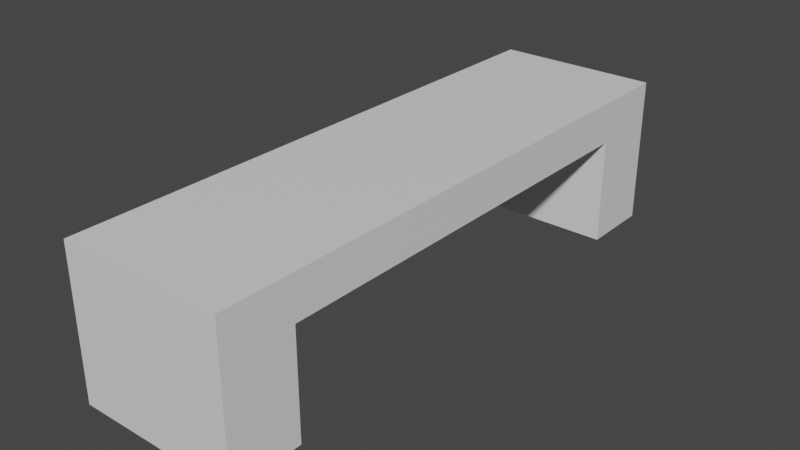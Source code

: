 # Source: skameika.blend  (saved by Blender 3.6.13; exported with 4.5.12 LTS)
import bpy
from mathutils import Matrix  # noqa: F401  (used for matrix-valued properties, if any)

bpy.ops.wm.read_factory_settings(use_empty=True)
scene = bpy.context.scene
scene.name = 'Scene'

# ---- collections
col_collection = bpy.data.collections.new('Collection'); scene.collection.children.link(col_collection)

# ---- materials (node trees are filled in below, after node groups)
mat_material = bpy.data.materials.new('Material')
mat_material.alpha_threshold = 0.0
mat_material.use_transparent_shadow = False
mat_material.roughness = 0.5
mat_material.line_color = (0.0, 0.0, 0.0, 1.0)

# ---- material node trees
mat_material.use_nodes = True; mat_material.node_tree.nodes.clear()
_N = mat_material.node_tree.nodes; _L = mat_material.node_tree.links
n0 = _N.new('ShaderNodeOutputMaterial'); n0.name = 'Material Output'; n0.location = (300, 300)
n1 = _N.new('ShaderNodeBsdfPrincipled'); n1.name = 'Principled BSDF'; n1.location = (10, 300)
n1.distribution = 'GGX'
n1.subsurface_method = 'RANDOM_WALK_SKIN'
n1.inputs[3].default_value = 1.45
n1.inputs[27].default_value = (0.0, 0.0, 0.0, 1.0)
n1.inputs[28].default_value = 1.0
_L.new(n1.outputs[0], n0.inputs[0])
n0.is_active_output = True

# ---- world
world_world = bpy.data.worlds.new('World'); scene.world = world_world
world_world.use_nodes = True; world_world.node_tree.nodes.clear()
_N = world_world.node_tree.nodes; _L = world_world.node_tree.links
n0 = _N.new('ShaderNodeOutputWorld'); n0.name = 'World Output'; n0.location = (300, 300)
n1 = _N.new('ShaderNodeBackground'); n1.name = 'Background'; n1.location = (10, 300)
n1.inputs[0].default_value = (0.05088, 0.05088, 0.05088, 1.0)
_L.new(n1.outputs[0], n0.inputs[0])
n0.is_active_output = True
world_world.color = (0.05088, 0.05088, 0.05088)
world_world.use_sun_shadow = False
world_world.sun_shadow_jitter_overblur = 0.0

# ---- meshes
me_cube = bpy.data.meshes.new('Cube')
me_cube.from_pydata([(1.0, 5.967, 1.0), (1.0, 5.967, 0.4911), (1.0, -1.0, 1.0), (1.0, -1.0, 0.4911), (-1.0, 5.967, 1.0), (-1.0, 5.967, 0.4911), (-1.0, -1.0, 1.0), (-1.0, -1.0, 0.4911), (-1.0, 2.484, 0.4911), (1.0, 2.484, 1.0), (-1.0, 2.484, 1.0), (1.0, 2.484, 0.4911), (-1.0, 0.7419, 0.4911), (1.0, 0.7419, 1.0), (-1.0, 0.7419, 1.0), (1.0, 0.7419, 0.4911), (-1.0, -0.1291, 0.4911), (1.0, -0.1291, 1.0), (-1.0, -0.1291, 1.0), (1.0, -0.1291, 0.4911), (-1.0, 4.226, 1.0), (1.0, 4.226, 0.4911), (-1.0, 4.226, 0.4911), (1.0, 4.226, 1.0), (-1.0, 5.096, 1.0), (1.0, 5.096, 0.4911), (-1.0, 5.096, 0.4911), (1.0, 5.096, 1.0), (-1.0, -0.1291, -0.8101), (-1.0, -1.0, -0.8101), (1.0, 5.967, -0.8101), (-1.0, 5.967, -0.8101), (1.0, -1.0, -0.8101), (1.0, 5.096, -0.8101), (1.0, -0.1291, -0.8101), (-1.0, 5.096, -0.8101)], [], [(17, 18, 6, 2), (3, 2, 6, 7), (26, 24, 4, 5), (5, 1, 30, 31), (19, 17, 2, 3), (5, 4, 0, 1), (21, 23, 9, 11), (22, 21, 11, 8), (12, 14, 10, 8), (23, 20, 10, 9), (16, 18, 14, 12), (11, 9, 13, 15), (8, 11, 15, 12), (9, 10, 14, 13), (7, 6, 18, 16), (15, 13, 17, 19), (12, 15, 19, 16), (13, 14, 18, 17), (27, 24, 20, 23), (26, 25, 21, 22), (25, 27, 23, 21), (8, 10, 20, 22), (1, 0, 27, 25), (16, 19, 34, 28), (0, 4, 24, 27), (22, 20, 24, 26), (28, 34, 32, 29), (31, 30, 33, 35), (3, 7, 29, 32), (26, 5, 31, 35), (7, 16, 28, 29), (1, 25, 33, 30), (19, 3, 32, 34), (25, 26, 35, 33)])
_uv = me_cube.uv_layers.new(name='UVMap')
_uv.uv.foreach_set('vector', [0.625, 0.7188, 0.875, 0.7188, 0.875, 0.75, 0.625, 0.75, 0.375, 0.75, 0.625, 0.75, 0.625, 1.0, 0.375, 1.0, 0.375, 0.2188, 0.625, 0.2188, 0.625, 0.25, 0.375, 0.25, 0.375, 0.25, 0.375, 0.5, 0.375, 0.5, 0.375, 0.25, 0.375, 0.7188, 0.625, 0.7188, 0.625, 0.75, 0.375, 0.75, 0.375, 0.25, 0.625, 0.25, 0.625, 0.5, 0.375, 0.5, 0.375, 0.5625, 0.625, 0.5625, 0.625, 0.625, 0.375, 0.625, 0.125, 0.5625, 0.375, 0.5625, 0.375, 0.625, 0.125, 0.625, 0.375, 0.0625, 0.625, 0.0625, 0.625, 0.125, 0.375, 0.125, 0.625, 0.5625, 0.875, 0.5625, 0.875, 0.625, 0.625, 0.625, 0.375, 0.03125, 0.625, 0.03125, 0.625, 0.0625, 0.375, 0.0625, 0.375, 0.625, 0.625, 0.625, 0.625, 0.6875, 0.375, 0.6875, 0.125, 0.625, 0.375, 0.625, 0.375, 0.6875, 0.125, 0.6875, 0.625, 0.625, 0.875, 0.625, 0.875, 0.6875, 0.625, 0.6875, 0.375, 0.0, 0.625, 0.0, 0.625, 0.03125, 0.375, 0.03125, 0.375, 0.6875, 0.625, 0.6875, 0.625, 0.7188, 0.375, 0.7188, 0.125, 0.6875, 0.375, 0.6875, 0.375, 0.7188, 0.125, 0.7188, 0.625, 0.6875, 0.875, 0.6875, 0.875, 0.7188, 0.625, 0.7188, 0.625, 0.5312, 0.875, 0.5312, 0.875, 0.5625, 0.625, 0.5625, 0.125, 0.5312, 0.375, 0.5312, 0.375, 0.5625, 0.125, 0.5625, 0.375, 0.5312, 0.625, 0.5312, 0.625, 0.5625, 0.375, 0.5625, 0.375, 0.125, 0.625, 0.125, 0.625, 0.1875, 0.375, 0.1875, 0.375, 0.5, 0.625, 0.5, 0.625, 0.5312, 0.375, 0.5312, 0.125, 0.7188, 0.375, 0.7188, 0.375, 0.7188, 0.125, 0.7188, 0.625, 0.5, 0.875, 0.5, 0.875, 0.5312, 0.625, 0.5312, 0.375, 0.1875, 0.625, 0.1875, 0.625, 0.2188, 0.375, 0.2188, 0.125, 0.7188, 0.375, 0.7188, 0.375, 0.75, 0.125, 0.75, 0.125, 0.5, 0.375, 0.5, 0.375, 0.5312, 0.125, 0.5312, 0.375, 0.75, 0.375, 1.0, 0.375, 1.0, 0.375, 0.75, 0.375, 0.2188, 0.375, 0.25, 0.375, 0.25, 0.375, 0.2188, 0.375, 0.0, 0.375, 0.03125, 0.375, 0.03125, 0.375, 0.0, 0.375, 0.5, 0.375, 0.5312, 0.375, 0.5312, 0.375, 0.5, 0.375, 0.7188, 0.375, 0.75, 0.375, 0.75, 0.375, 0.7188, 0.375, 0.5312, 0.125, 0.5312, 0.125, 0.5312, 0.375, 0.5312])
me_cube.materials.append(mat_material)
me_cube.use_mirror_vertex_groups = False
me_cube.use_paint_bone_selection = False
me_cube.use_paint_mask = True
me_cube.update()

# ---- objects
ob_cube = bpy.data.objects.new('Cube', me_cube)

# ---- transforms, parenting, visibility, modifiers, constraints
ob_cube.location = (0.0, 0.0, 3.001)
ob_cube.lock_rotations_4d = False
ob_cube.empty_display_type = 'ARROWS'
ob_cube.lineart.crease_threshold = 0.0

# ---- collection membership
col_collection.objects.link(ob_cube)

# ---- scene / render settings (as saved in the file)
scene.frame_start = 1; scene.frame_end = 250; scene.frame_set(1)
scene.render.engine = 'BLENDER_EEVEE_NEXT'
scene.cycles.sampling_pattern = 'TABULATED_SOBOL'
scene.view_settings.view_transform = 'Filmic'
bpy.context.view_layer.update()

# ---- added for rendering (the .blend has no active camera and no usable light): camera, sun
cam_auto = bpy.data.cameras.new('AutoCamera')
cam_auto.lens = 50.0
cam_auto.sensor_width = 36.0
cam_auto.clip_end = 1000.0
ob_auto_camera = bpy.data.objects.new('AutoCamera', cam_auto)
scene.collection.objects.link(ob_auto_camera)
ob_auto_camera.location = (6.91269, -5.81152, 8.62603)
ob_auto_camera.rotation_euler = (1.09748, -7.21219e-08, 0.694738)
scene.camera = ob_auto_camera
light_auto_sun = bpy.data.lights.new('AutoSun', 'SUN')
light_auto_sun.energy = 3.0
light_auto_sun.angle = 0.0523599
ob_auto_sun = bpy.data.objects.new('AutoSun', light_auto_sun)
scene.collection.objects.link(ob_auto_sun)
ob_auto_sun.rotation_euler = (0.872665, 0.174533, 0.523599)
bpy.context.view_layer.update()
